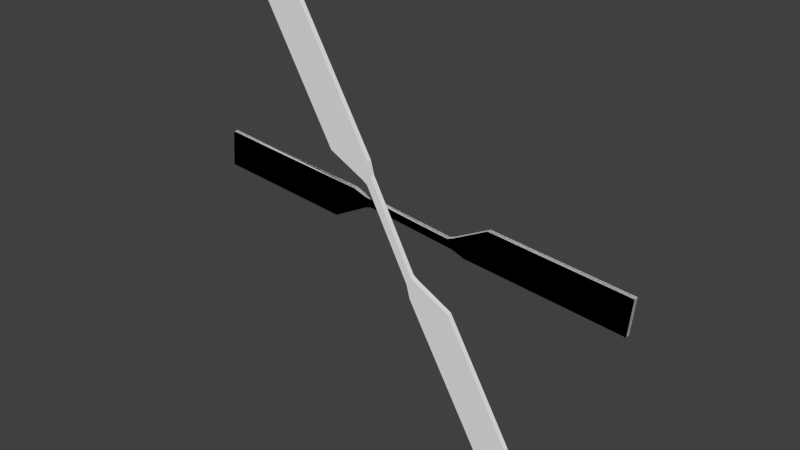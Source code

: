 # Source: back_rotor.blend  (saved by Blender 2.56.0; exported with 4.5.12 LTS)
import bpy
from mathutils import Matrix  # noqa: F401  (used for matrix-valued properties, if any)

bpy.ops.wm.read_factory_settings(use_empty=True)
scene = bpy.context.scene
scene.name = 'Scene'

# ---- collections
col_collection_1 = bpy.data.collections.new('Collection 1'); scene.collection.children.link(col_collection_1)

# ---- world
world_world = bpy.data.worlds.new('World'); scene.world = world_world
world_world.color = (0.05088, 0.05088, 0.05088)
world_world.use_sun_shadow = False
world_world.sun_shadow_jitter_overblur = 0.0
world_world.cycles.sampling_method = 'MANUAL'
world_world.cycles.sample_map_resolution = 256

# ---- meshes
me_box06 = bpy.data.meshes.new('Box06')
me_box06.from_pydata([(188.7, -93.41, 90.9), (157.6, -93.41, 93.71), (162.2, -93.41, 100.4), (189.4, -93.41, 97.99), (162.2, -94.34, 100.4), (157.6, -94.34, 93.71), (188.7, -94.34, 90.9), (189.4, -94.34, 97.99), (155.1, -93.41, 94.6), (155.2, -93.41, 96.76), (155.2, -94.34, 96.76), (155.1, -94.34, 94.6), (154.0, -93.41, 96.29), (154.0, -94.34, 96.29), (102.1, -93.41, 102.2), (133.2, -93.41, 99.41), (128.6, -93.41, 92.68), (101.5, -93.41, 95.13), (128.6, -94.34, 92.68), (133.2, -94.34, 99.41), (102.1, -94.34, 102.2), (101.5, -94.34, 95.13), (135.8, -93.41, 98.51), (135.6, -93.41, 96.35), (135.6, -94.34, 96.35), (135.8, -94.34, 98.51), (136.9, -93.41, 96.82), (136.9, -94.34, 96.82)], [], [(0, 1, 2), (3, 0, 2), (4, 5, 6), (6, 7, 4), (2, 4, 7), (7, 3, 2), (0, 3, 7), (6, 0, 7), (1, 8, 9), (9, 2, 1), (10, 11, 5), (5, 4, 10), (9, 10, 4), (4, 2, 9), (0, 6, 5), (1, 0, 5), (1, 5, 11), (11, 8, 1), (8, 12, 9), (10, 13, 11), (12, 13, 10), (10, 9, 12), (14, 15, 16), (16, 17, 14), (18, 19, 20), (20, 21, 18), (16, 18, 21), (21, 17, 16), (14, 17, 21), (21, 20, 14), (15, 22, 23), (23, 16, 15), (24, 25, 19), (19, 18, 24), (23, 24, 18), (18, 16, 23), (14, 20, 19), (19, 15, 14), (15, 19, 25), (25, 22, 15), (22, 26, 23), (24, 27, 25), (26, 27, 24), (24, 23, 26), (12, 8, 26), (26, 22, 12), (27, 11, 13), (13, 25, 27), (8, 11, 27), (27, 26, 8), (22, 25, 13), (13, 12, 22)])
_uv = me_box06.uv_layers.new(name='UVTex')
_uv.uv.foreach_set('vector', [1.0, 1.0, 0.5, 1.0, 0.5, 0.0, 1.0, 0.0, 1.0, 1.0, 0.5, 0.0, 0.5, 0.0, 0.5, 1.0, 0.0, 1.0, 0.0, 1.0, 0.0, 0.0, 0.5, 0.0, 0.5, 0.0, 0.5, 1.0, 0.0, 1.0, 0.0, 1.0, 0.0, 0.0, 0.5, 0.0, 0.0, 0.0, 1.0, 0.0, 1.0, 1.0, 0.0, 1.0, 0.0, 0.0, 1.0, 1.0, 0.5, 1.0, 0.25, 1.0, 0.25, 0.0, 0.25, 0.0, 0.5, 0.0, 0.5, 1.0, 0.75, 0.0, 0.9375, 1.0, 0.5, 1.0, 0.5, 1.0, 0.5, 0.0, 0.75, 0.0, 0.75, 0.0, 0.75, 1.0, 0.5, 1.0, 0.5, 1.0, 0.5, 0.0, 0.75, 0.0, 1.0, 0.0, 1.0, 1.0, 0.5, 1.0, 0.5, 0.0, 1.0, 0.0, 0.5, 1.0, 0.5, 0.0, 0.5, 1.0, 0.0625, 1.0, 0.0625, 1.0, 0.25, 0.0, 0.5, 0.0, 0.25, 1.0, 0.0625, 0.0, 0.25, 0.0, 0.75, 0.0, 0.875, 0.0, 0.9375, 1.0, 0.9375, 0.0, 0.875, 1.0, 0.75, 1.0, 0.75, 1.0, 0.75, 0.0, 0.9375, 0.0, 1.0, 1.0, 0.5, 1.0, 0.5, 0.0, 0.5, 0.0, 1.0, 0.0, 1.0, 1.0, 0.5, 0.0, 0.5, 1.0, 0.0, 1.0, 0.0, 1.0, 0.0, 0.0, 0.5, 0.0, 0.5, 0.0, 0.5, 1.0, 0.0, 1.0, 0.0, 1.0, 0.0, 0.0, 0.5, 0.0, 0.0, 0.0, 1.0, 0.0, 1.0, 1.0, 1.0, 1.0, 0.0, 1.0, 0.0, 0.0, 0.5, 1.0, 0.25, 1.0, 0.25, 0.0, 0.25, 0.0, 0.5, 0.0, 0.5, 1.0, 0.75, 0.0, 0.875, 1.0, 0.5, 1.0, 0.5, 1.0, 0.5, 0.0, 0.75, 0.0, 0.75, 0.0, 0.75, 1.0, 0.5, 1.0, 0.5, 1.0, 0.5, 0.0, 0.75, 0.0, 1.0, 0.0, 1.0, 1.0, 0.5, 1.0, 0.5, 1.0, 0.5, 0.0, 1.0, 0.0, 0.5, 0.0, 0.5, 1.0, 0.125, 1.0, 0.125, 1.0, 0.25, 0.0, 0.5, 0.0, 0.25, 1.0, 0.125, 0.0, 0.25, 0.0, 0.75, 0.0, 0.875, 0.0, 0.875, 1.0, 0.875, 0.0, 0.875, 1.0, 0.75, 1.0, 0.75, 1.0, 0.75, 0.0, 0.875, 0.0, 0.0625, 1.0, 0.0625, 0.0, 0.125, 0.0, 0.125, 0.0, 0.25, 1.0, 0.0625, 1.0, 0.875, 0.0, 0.9375, 0.0, 0.9375, 1.0, 0.9375, 1.0, 0.875, 1.0, 0.875, 0.0, 0.9375, 0.0, 0.9375, 1.0, 0.875, 1.0, 0.875, 1.0, 0.875, 0.0, 0.9375, 0.0, 0.25, 0.0, 0.125, 1.0, 0.0625, 1.0, 0.0625, 1.0, 0.0625, 0.0, 0.25, 0.0])
me_box06.use_remesh_preserve_volume = False
me_box06.use_remesh_preserve_attributes = False
me_box06.use_mirror_vertex_groups = False
me_box06.update()
me_box12 = bpy.data.meshes.new('Box12')
me_box12.from_pydata([(165.7, -98.49, 58.24), (150.1, -98.49, 85.3), (158.3, -98.49, 85.41), (171.9, -98.49, 61.79), (158.3, -99.43, 85.41), (150.1, -99.43, 85.3), (165.7, -99.43, 58.24), (171.9, -99.43, 61.79), (149.4, -98.49, 87.92), (151.3, -98.49, 89.02), (151.3, -99.43, 89.02), (149.4, -99.43, 87.92), (150.2, -98.49, 89.75), (150.2, -99.43, 89.75), (125.2, -98.49, 135.6), (140.8, -98.49, 108.5), (132.6, -98.49, 108.4), (119.0, -98.49, 132.1), (132.6, -99.43, 108.4), (140.8, -99.43, 108.5), (125.2, -99.43, 135.6), (119.0, -99.43, 132.1), (141.5, -98.49, 105.9), (139.7, -98.49, 104.8), (139.7, -99.43, 104.8), (141.5, -99.43, 105.9), (140.7, -98.49, 104.1), (140.7, -99.43, 104.1)], [], [(0, 1, 2), (3, 0, 2), (4, 5, 6), (6, 7, 4), (2, 4, 7), (7, 3, 2), (0, 3, 7), (6, 0, 7), (1, 8, 9), (9, 2, 1), (10, 11, 5), (5, 4, 10), (9, 10, 4), (4, 2, 9), (0, 6, 5), (1, 0, 5), (1, 5, 11), (11, 8, 1), (8, 12, 9), (10, 13, 11), (12, 13, 10), (10, 9, 12), (14, 15, 16), (16, 17, 14), (18, 19, 20), (20, 21, 18), (16, 18, 21), (21, 17, 16), (14, 17, 21), (21, 20, 14), (15, 22, 23), (23, 16, 15), (24, 25, 19), (19, 18, 24), (23, 24, 18), (18, 16, 23), (14, 20, 19), (19, 15, 14), (15, 19, 25), (25, 22, 15), (22, 26, 23), (24, 27, 25), (26, 27, 24), (24, 23, 26), (12, 8, 26), (26, 22, 12), (27, 11, 13), (13, 25, 27), (8, 11, 27), (27, 26, 8), (22, 25, 13), (13, 12, 22)])
_uv = me_box12.uv_layers.new(name='UVTex')
_uv.uv.foreach_set('vector', [1.0, 1.0, 0.5, 1.0, 0.5, 0.0, 1.0, 0.0, 1.0, 1.0, 0.5, 0.0, 0.5, 0.0, 0.5, 1.0, 0.0, 1.0, 0.0, 1.0, 0.0, 0.0, 0.5, 0.0, 0.5, 0.0, 0.5, 1.0, 0.0, 1.0, 0.0, 1.0, 0.0, 0.0, 0.5, 0.0, 0.0, 0.0, 1.0, 0.0, 1.0, 1.0, 0.0, 1.0, 0.0, 0.0, 1.0, 1.0, 0.5, 1.0, 0.25, 1.0, 0.25, 0.0, 0.25, 0.0, 0.5, 0.0, 0.5, 1.0, 0.75, 0.0, 0.9375, 1.0, 0.5, 1.0, 0.5, 1.0, 0.5, 0.0, 0.75, 0.0, 0.75, 0.0, 0.75, 1.0, 0.5, 1.0, 0.5, 1.0, 0.5, 0.0, 0.75, 0.0, 1.0, 0.0, 1.0, 1.0, 0.5, 1.0, 0.5, 0.0, 1.0, 0.0, 0.5, 1.0, 0.5, 0.0, 0.5, 1.0, 0.0625, 1.0, 0.0625, 1.0, 0.25, 0.0, 0.5, 0.0, 0.25, 1.0, 0.0625, 0.0, 0.25, 0.0, 0.75, 0.0, 0.875, 0.0, 0.9375, 1.0, 0.9375, 0.0, 0.875, 1.0, 0.75, 1.0, 0.75, 1.0, 0.75, 0.0, 0.9375, 0.0, 1.0, 1.0, 0.5, 1.0, 0.5, 0.0, 0.5, 0.0, 1.0, 0.0, 1.0, 1.0, 0.5, 0.0, 0.5, 1.0, 0.0, 1.0, 0.0, 1.0, 0.0, 0.0, 0.5, 0.0, 0.5, 0.0, 0.5, 1.0, 0.0, 1.0, 0.0, 1.0, 0.0, 0.0, 0.5, 0.0, 0.0, 0.0, 1.0, 0.0, 1.0, 1.0, 1.0, 1.0, 0.0, 1.0, 0.0, 0.0, 0.5, 1.0, 0.25, 1.0, 0.25, 0.0, 0.25, 0.0, 0.5, 0.0, 0.5, 1.0, 0.75, 0.0, 0.875, 1.0, 0.5, 1.0, 0.5, 1.0, 0.5, 0.0, 0.75, 0.0, 0.75, 0.0, 0.75, 1.0, 0.5, 1.0, 0.5, 1.0, 0.5, 0.0, 0.75, 0.0, 1.0, 0.0, 1.0, 1.0, 0.5, 1.0, 0.5, 1.0, 0.5, 0.0, 1.0, 0.0, 0.5, 0.0, 0.5, 1.0, 0.125, 1.0, 0.125, 1.0, 0.25, 0.0, 0.5, 0.0, 0.25, 1.0, 0.125, 0.0, 0.25, 0.0, 0.75, 0.0, 0.875, 0.0, 0.875, 1.0, 0.875, 0.0, 0.875, 1.0, 0.75, 1.0, 0.75, 1.0, 0.75, 0.0, 0.875, 0.0, 0.0625, 1.0, 0.0625, 0.0, 0.125, 0.0, 0.125, 0.0, 0.25, 1.0, 0.0625, 1.0, 0.875, 0.0, 0.9375, 0.0, 0.9375, 1.0, 0.9375, 1.0, 0.875, 1.0, 0.875, 0.0, 0.9375, 0.0, 0.9375, 1.0, 0.875, 1.0, 0.875, 1.0, 0.875, 0.0, 0.9375, 0.0, 0.25, 0.0, 0.125, 1.0, 0.0625, 1.0, 0.0625, 1.0, 0.0625, 0.0, 0.25, 0.0])
me_box12.use_remesh_preserve_volume = False
me_box12.use_remesh_preserve_attributes = False
me_box12.use_mirror_vertex_groups = False
me_box12.update()
me_box11 = bpy.data.meshes.new('Box11')
me_box11.from_pydata([(188.7, -93.41, 90.9), (157.6, -93.41, 93.71), (162.2, -93.41, 100.4), (189.4, -93.41, 97.99), (162.2, -94.34, 100.4), (157.6, -94.34, 93.71), (188.7, -94.34, 90.9), (189.4, -94.34, 97.99), (155.1, -93.41, 94.6), (155.2, -93.41, 96.77), (155.2, -94.34, 96.77), (155.1, -94.34, 94.6), (154.0, -93.41, 96.29), (154.0, -94.34, 96.29), (102.1, -93.41, 102.2), (133.2, -93.41, 99.41), (128.6, -93.41, 92.68), (101.5, -93.41, 95.13), (128.6, -94.34, 92.68), (133.2, -94.34, 99.41), (102.1, -94.34, 102.2), (101.5, -94.34, 95.13), (135.8, -93.41, 98.51), (135.6, -93.41, 96.35), (135.6, -94.34, 96.35), (135.8, -94.34, 98.51), (136.9, -93.41, 96.82), (136.9, -94.34, 96.82)], [], [(0, 1, 2), (3, 0, 2), (4, 5, 6), (6, 7, 4), (2, 4, 7), (7, 3, 2), (0, 3, 7), (6, 0, 7), (1, 8, 9), (9, 2, 1), (10, 11, 5), (5, 4, 10), (9, 10, 4), (4, 2, 9), (0, 6, 5), (1, 0, 5), (1, 5, 11), (11, 8, 1), (8, 12, 9), (10, 13, 11), (12, 13, 10), (10, 9, 12), (14, 15, 16), (16, 17, 14), (18, 19, 20), (20, 21, 18), (16, 18, 21), (21, 17, 16), (14, 17, 21), (21, 20, 14), (15, 22, 23), (23, 16, 15), (24, 25, 19), (19, 18, 24), (23, 24, 18), (18, 16, 23), (14, 20, 19), (19, 15, 14), (15, 19, 25), (25, 22, 15), (22, 26, 23), (24, 27, 25), (26, 27, 24), (24, 23, 26), (12, 8, 26), (26, 22, 12), (27, 11, 13), (13, 25, 27), (8, 11, 27), (27, 26, 8), (22, 25, 13), (13, 12, 22)])
_uv = me_box11.uv_layers.new(name='UVTex')
_uv.uv.foreach_set('vector', [1.0, 1.0, 0.5, 1.0, 0.5, 0.0, 1.0, 0.0, 1.0, 1.0, 0.5, 0.0, 0.5, 0.0, 0.5, 1.0, 0.0, 1.0, 0.0, 1.0, 0.0, 0.0, 0.5, 0.0, 0.5, 0.0, 0.5, 1.0, 0.0, 1.0, 0.0, 1.0, 0.0, 0.0, 0.5, 0.0, 0.0, 0.0, 1.0, 0.0, 1.0, 1.0, 0.0, 1.0, 0.0, 0.0, 1.0, 1.0, 0.5, 1.0, 0.25, 1.0, 0.25, 0.0, 0.25, 0.0, 0.5, 0.0, 0.5, 1.0, 0.75, 0.0, 0.9375, 1.0, 0.5, 1.0, 0.5, 1.0, 0.5, 0.0, 0.75, 0.0, 0.75, 0.0, 0.75, 1.0, 0.5, 1.0, 0.5, 1.0, 0.5, 0.0, 0.75, 0.0, 1.0, 0.0, 1.0, 1.0, 0.5, 1.0, 0.5, 0.0, 1.0, 0.0, 0.5, 1.0, 0.5, 0.0, 0.5, 1.0, 0.0625, 1.0, 0.0625, 1.0, 0.25, 0.0, 0.5, 0.0, 0.25, 1.0, 0.0625, 0.0, 0.25, 0.0, 0.75, 0.0, 0.875, 0.0, 0.9375, 1.0, 0.9375, 0.0, 0.875, 1.0, 0.75, 1.0, 0.75, 1.0, 0.75, 0.0, 0.9375, 0.0, 1.0, 1.0, 0.5, 1.0, 0.5, 0.0, 0.5, 0.0, 1.0, 0.0, 1.0, 1.0, 0.5, 0.0, 0.5, 1.0, 0.0, 1.0, 0.0, 1.0, 0.0, 0.0, 0.5, 0.0, 0.5, 0.0, 0.5, 1.0, 0.0, 1.0, 0.0, 1.0, 0.0, 0.0, 0.5, 0.0, 0.0, 0.0, 1.0, 0.0, 1.0, 1.0, 1.0, 1.0, 0.0, 1.0, 0.0, 0.0, 0.5, 1.0, 0.25, 1.0, 0.25, 0.0, 0.25, 0.0, 0.5, 0.0, 0.5, 1.0, 0.75, 0.0, 0.875, 1.0, 0.5, 1.0, 0.5, 1.0, 0.5, 0.0, 0.75, 0.0, 0.75, 0.0, 0.75, 1.0, 0.5, 1.0, 0.5, 1.0, 0.5, 0.0, 0.75, 0.0, 1.0, 0.0, 1.0, 1.0, 0.5, 1.0, 0.5, 1.0, 0.5, 0.0, 1.0, 0.0, 0.5, 0.0, 0.5, 1.0, 0.125, 1.0, 0.125, 1.0, 0.25, 0.0, 0.5, 0.0, 0.25, 1.0, 0.125, 0.0, 0.25, 0.0, 0.75, 0.0, 0.875, 0.0, 0.875, 1.0, 0.875, 0.0, 0.875, 1.0, 0.75, 1.0, 0.75, 1.0, 0.75, 0.0, 0.875, 0.0, 0.0625, 1.0, 0.0625, 0.0, 0.125, 0.0, 0.125, 0.0, 0.25, 1.0, 0.0625, 1.0, 0.875, 0.0, 0.9375, 0.0, 0.9375, 1.0, 0.9375, 1.0, 0.875, 1.0, 0.875, 0.0, 0.9375, 0.0, 0.9375, 1.0, 0.875, 1.0, 0.875, 1.0, 0.875, 0.0, 0.9375, 0.0, 0.25, 0.0, 0.125, 1.0, 0.0625, 1.0, 0.0625, 1.0, 0.0625, 0.0, 0.25, 0.0])
me_box11.use_remesh_preserve_volume = False
me_box11.use_remesh_preserve_attributes = False
me_box11.use_mirror_vertex_groups = False
me_box11.update()

# ---- objects
ob_mesh_046 = bpy.data.objects.new('Mesh.046', me_box06)
ob_mesh_018 = bpy.data.objects.new('Mesh.018', me_box12)
ob_mesh_015 = bpy.data.objects.new('Mesh.015', me_box11)

# ---- transforms, parenting, visibility, modifiers, constraints
ob_mesh_046.location = (-5.719, 3.827, -3.896)
ob_mesh_046.scale = (0.03957, 0.03957, 0.03957)
ob_mesh_046.empty_display_type = 'ARROWS'
ob_mesh_046.lineart.crease_threshold = 0.0
ob_mesh_018.location = (-5.719, 3.827, -3.896)
ob_mesh_018.scale = (0.03957, 0.03957, 0.03957)
ob_mesh_018.empty_display_type = 'ARROWS'
ob_mesh_018.lineart.crease_threshold = 0.0
ob_mesh_015.location = (-5.719, 3.827, -3.896)
ob_mesh_015.scale = (0.03957, 0.03957, 0.03957)
ob_mesh_015.empty_display_type = 'ARROWS'
ob_mesh_015.lineart.crease_threshold = 0.0

# ---- collection membership
col_collection_1.objects.link(ob_mesh_046)
col_collection_1.objects.link(ob_mesh_018)
col_collection_1.objects.link(ob_mesh_015)

# ---- scene / render settings (as saved in the file)
scene.frame_start = 1; scene.frame_end = 250; scene.frame_set(1)
scene.render.engine = 'BLENDER_EEVEE_NEXT'
scene.render.image_settings.color_mode = 'RGB'
scene.render.image_settings.compression = 90
scene.render.resolution_percentage = 50
scene.render.dither_intensity = 0.0
scene.render.bake_margin = 2
scene.render.bake_bias = 0.0
scene.cycles.use_denoising = False
scene.cycles.samples = 10
scene.cycles.sampling_pattern = 'TABULATED_SOBOL'
scene.cycles.light_sampling_threshold = 0.0
scene.cycles.use_adaptive_sampling = False
scene.cycles.use_light_tree = False
scene.cycles.blur_glossy = 0.0
scene.cycles.volume_bounces = 1
scene.cycles.pixel_filter_type = 'GAUSSIAN'
scene.cycles.sample_clamp_indirect = 0.0
scene.view_settings.view_transform = 'Standard'
bpy.context.view_layer.update()

# ---- added for rendering (the .blend has no active camera and no usable light): camera, sun
cam_auto = bpy.data.cameras.new('AutoCamera')
cam_auto.lens = 50.0
cam_auto.sensor_width = 36.0
cam_auto.clip_end = 1000.0
ob_auto_camera = bpy.data.objects.new('AutoCamera', cam_auto)
scene.collection.objects.link(ob_auto_camera)
ob_auto_camera.location = (4.32881, -5.13996, 3.37369)
ob_auto_camera.rotation_euler = (1.09748, -7.21219e-08, 0.694738)
scene.camera = ob_auto_camera
light_auto_sun = bpy.data.lights.new('AutoSun', 'SUN')
light_auto_sun.energy = 3.0
light_auto_sun.angle = 0.0523599
ob_auto_sun = bpy.data.objects.new('AutoSun', light_auto_sun)
scene.collection.objects.link(ob_auto_sun)
ob_auto_sun.rotation_euler = (0.872665, 0.174533, 0.523599)
bpy.context.view_layer.update()
